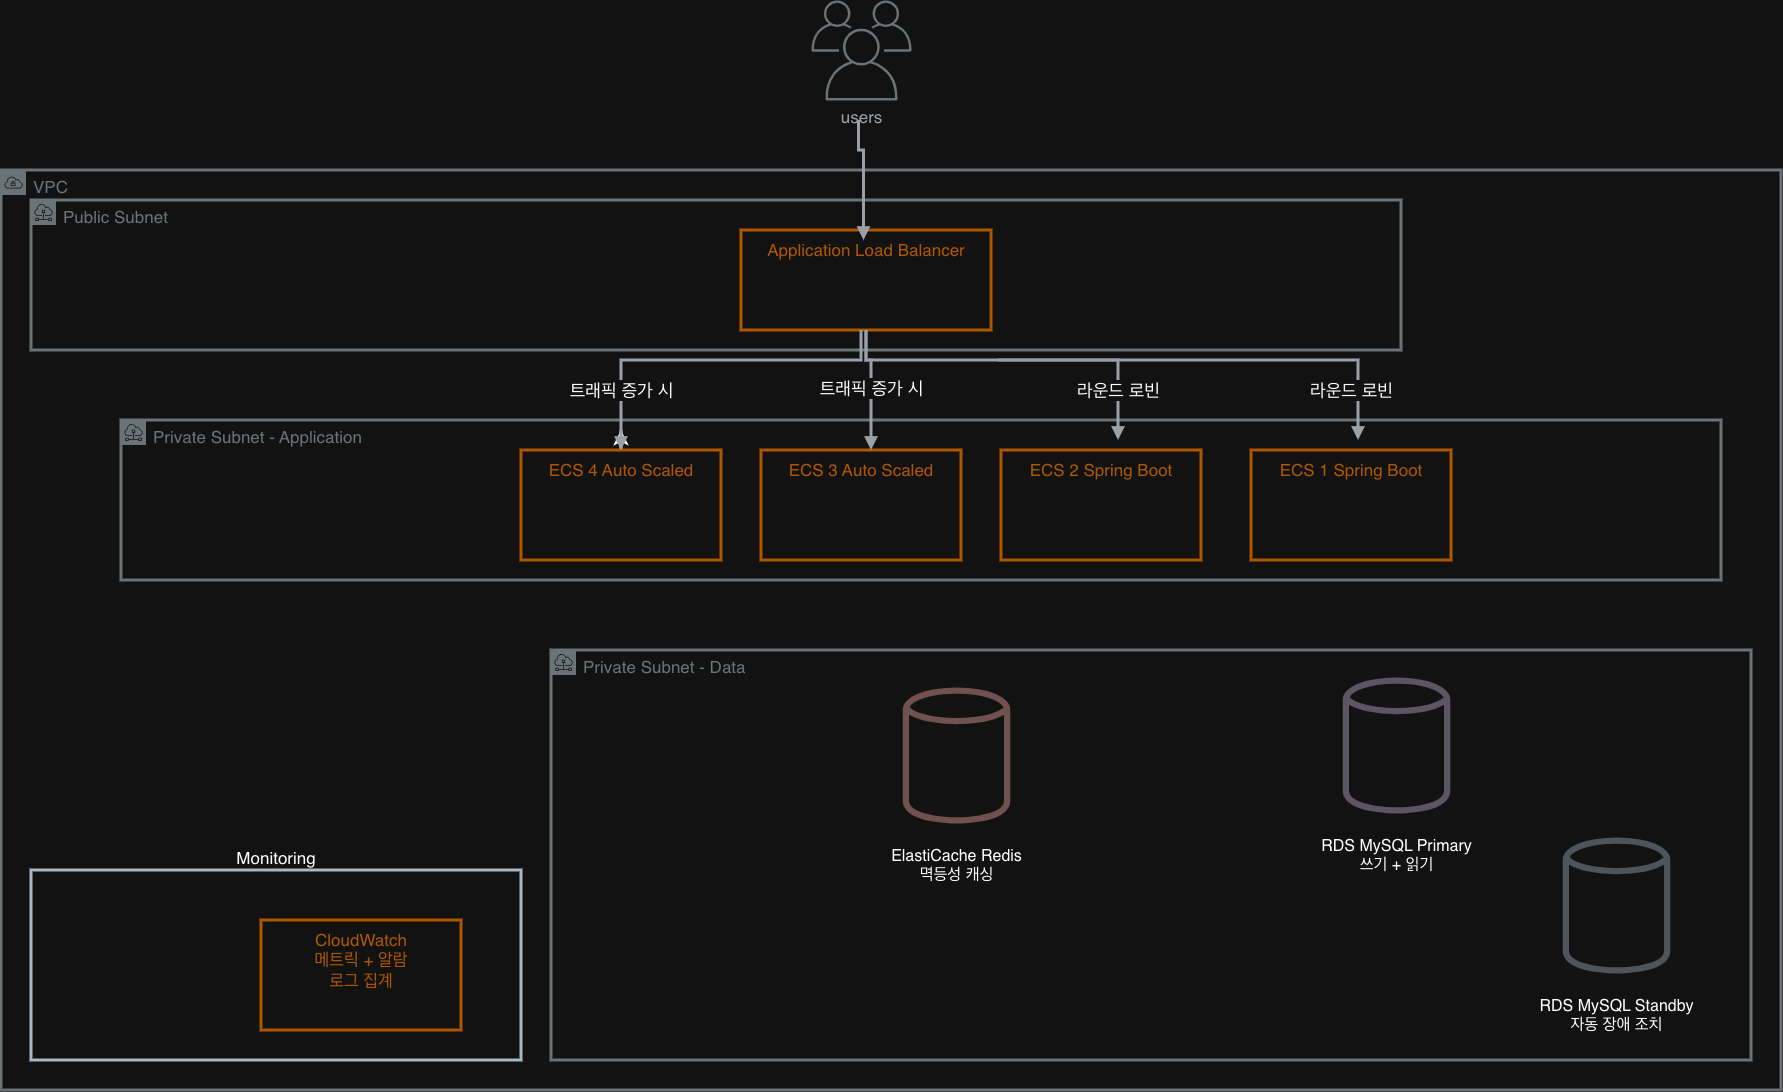

The diagram above was exported from draw.io. Its source (the exported page's mxGraphModel, read from the mxfile embedded in the PNG):
<mxGraphModel dx="2652" dy="2354" grid="1" gridSize="10" guides="1" tooltips="1" connect="1" arrows="1" fold="1" page="1" pageScale="1" pageWidth="827" pageHeight="1169" math="0" shadow="0">
  <root>
    <mxCell id="0" />
    <mxCell id="1" parent="0" />
    <mxCell id="1Q9DmyR0HrDZHwoxfp-u-2" value="users" style="sketch=0;outlineConnect=0;gradientColor=none;fontColor=#545B64;strokeColor=none;fillColor=#879196;dashed=0;verticalLabelPosition=bottom;verticalAlign=top;align=center;html=1;fontSize=17;fontStyle=0;aspect=fixed;shape=mxgraph.aws4.illustration_users;pointerEvents=1" vertex="1" parent="1">
      <mxGeometry x="280" y="-120" width="100" height="100" as="geometry" />
    </mxCell>
    <mxCell id="1Q9DmyR0HrDZHwoxfp-u-3" value="VPC" style="sketch=0;outlineConnect=0;gradientColor=none;html=1;whiteSpace=wrap;fontSize=17;fontStyle=0;shape=mxgraph.aws4.group;grIcon=mxgraph.aws4.group_vpc;strokeColor=#879196;fillColor=none;verticalAlign=top;align=left;spacingLeft=30;fontColor=#879196;dashed=0;strokeWidth=3;" vertex="1" parent="1">
      <mxGeometry x="-530" y="50" width="1780" height="920" as="geometry" />
    </mxCell>
    <mxCell id="1Q9DmyR0HrDZHwoxfp-u-4" value="Public Subnet" style="sketch=0;outlineConnect=0;gradientColor=none;html=1;whiteSpace=wrap;fontSize=17;fontStyle=0;shape=mxgraph.aws4.group;grIcon=mxgraph.aws4.group_subnet;strokeColor=#879196;fillColor=none;verticalAlign=top;align=left;spacingLeft=30;fontColor=#879196;dashed=0;strokeWidth=3;" vertex="1" parent="1">
      <mxGeometry x="-500" y="80" width="1370" height="150" as="geometry" />
    </mxCell>
    <mxCell id="1Q9DmyR0HrDZHwoxfp-u-5" value="Private Subnet - Application" style="sketch=0;outlineConnect=0;gradientColor=none;html=1;whiteSpace=wrap;fontSize=17;fontStyle=0;shape=mxgraph.aws4.group;grIcon=mxgraph.aws4.group_subnet;strokeColor=#879196;fillColor=none;verticalAlign=top;align=left;spacingLeft=30;fontColor=#879196;dashed=0;strokeWidth=3;" vertex="1" parent="1">
      <mxGeometry x="-410" y="300" width="1600" height="160" as="geometry" />
    </mxCell>
    <mxCell id="1Q9DmyR0HrDZHwoxfp-u-6" value="Private Subnet - Data" style="sketch=0;outlineConnect=0;gradientColor=none;html=1;whiteSpace=wrap;fontSize=17;fontStyle=0;shape=mxgraph.aws4.group;grIcon=mxgraph.aws4.group_subnet;strokeColor=#879196;fillColor=none;verticalAlign=top;align=left;spacingLeft=30;fontColor=#879196;dashed=0;strokeWidth=3;" vertex="1" parent="1">
      <mxGeometry x="20" y="530" width="1200" height="410" as="geometry" />
    </mxCell>
    <mxCell id="1Q9DmyR0HrDZHwoxfp-u-7" value="Monitoring" style="rounded=0;whiteSpace=wrap;html=1;fillColor=none;strokeWidth=3;fontSize=17;labelPosition=center;verticalLabelPosition=top;align=center;verticalAlign=bottom;fontColor=light-dark(#FFFFFF,#FFFFFF);strokeColor=#314354;" vertex="1" parent="1">
      <mxGeometry x="-500" y="750" width="490" height="190" as="geometry" />
    </mxCell>
    <mxCell id="1Q9DmyR0HrDZHwoxfp-u-15" value="Application Load Balancer" style="outlineConnect=0;gradientColor=none;html=1;whiteSpace=wrap;fontSize=17;fontStyle=0;strokeColor=#FF9900;fillColor=none;verticalAlign=top;align=center;fontColor=#FF9900;dashed=0;spacingTop=3;strokeWidth=3;" vertex="1" parent="1">
      <mxGeometry x="210" y="110" width="250" height="100" as="geometry" />
    </mxCell>
    <mxCell id="1Q9DmyR0HrDZHwoxfp-u-16" value="ECS 1 Spring Boot" style="outlineConnect=0;gradientColor=none;html=1;whiteSpace=wrap;fontSize=17;fontStyle=0;strokeColor=#FF9900;fillColor=none;verticalAlign=top;align=center;fontColor=#FF9900;dashed=0;spacingTop=3;strokeWidth=3;" vertex="1" parent="1">
      <mxGeometry x="720" y="330" width="200" height="110" as="geometry" />
    </mxCell>
    <mxCell id="1Q9DmyR0HrDZHwoxfp-u-17" value="ECS 2 Spring Boot" style="outlineConnect=0;gradientColor=none;html=1;whiteSpace=wrap;fontSize=17;fontStyle=0;strokeColor=#FF9900;fillColor=none;verticalAlign=top;align=center;fontColor=#FF9900;dashed=0;spacingTop=3;strokeWidth=3;" vertex="1" parent="1">
      <mxGeometry x="470" y="330" width="200" height="110" as="geometry" />
    </mxCell>
    <mxCell id="1Q9DmyR0HrDZHwoxfp-u-18" value="ECS 3 Auto Scaled" style="outlineConnect=0;gradientColor=none;html=1;whiteSpace=wrap;fontSize=17;fontStyle=0;strokeColor=#FF9900;fillColor=none;verticalAlign=top;align=center;fontColor=#FF9900;dashed=0;spacingTop=3;strokeWidth=3;" vertex="1" parent="1">
      <mxGeometry x="230" y="330" width="200" height="110" as="geometry" />
    </mxCell>
    <mxCell id="1Q9DmyR0HrDZHwoxfp-u-29" style="edgeStyle=orthogonalEdgeStyle;rounded=0;orthogonalLoop=1;jettySize=auto;html=1;strokeWidth=3;" edge="1" parent="1" source="1Q9DmyR0HrDZHwoxfp-u-19">
      <mxGeometry relative="1" as="geometry">
        <mxPoint x="90" y="310" as="targetPoint" />
      </mxGeometry>
    </mxCell>
    <mxCell id="1Q9DmyR0HrDZHwoxfp-u-19" value="ECS 4 Auto Scaled" style="outlineConnect=0;gradientColor=none;html=1;whiteSpace=wrap;fontSize=17;fontStyle=0;strokeColor=#FF9900;fillColor=none;verticalAlign=top;align=center;fontColor=#FF9900;dashed=0;spacingTop=3;strokeWidth=3;" vertex="1" parent="1">
      <mxGeometry x="-10" y="330" width="200" height="110" as="geometry" />
    </mxCell>
    <mxCell id="1Q9DmyR0HrDZHwoxfp-u-20" value="ElastiCache Redis&lt;div&gt;멱등성 캐싱&lt;/div&gt;" style="sketch=0;outlineConnect=0;fontColor=light-dark(#000000,#FFFFFF);strokeColor=#B20000;fillColor=none;dashed=0;verticalLabelPosition=bottom;verticalAlign=top;align=center;html=1;fontSize=16;fontStyle=0;aspect=fixed;shape=mxgraph.aws4.resourceIcon;resIcon=mxgraph.aws4.generic_database;strokeWidth=1;perimeterSpacing=1;opacity=40;" vertex="1" parent="1">
      <mxGeometry x="340" y="550" width="170" height="170" as="geometry" />
    </mxCell>
    <mxCell id="1Q9DmyR0HrDZHwoxfp-u-21" value="RDS MySQL Primary&lt;div&gt;쓰기 + 읽기&lt;/div&gt;" style="sketch=0;outlineConnect=0;fontColor=light-dark(#000000,#FFFFFF);strokeColor=#432D57;fillColor=none;dashed=0;verticalLabelPosition=bottom;verticalAlign=top;align=center;html=1;fontSize=16;fontStyle=0;aspect=fixed;shape=mxgraph.aws4.resourceIcon;resIcon=mxgraph.aws4.generic_database;strokeWidth=1;perimeterSpacing=1;opacity=40;" vertex="1" parent="1">
      <mxGeometry x="780" y="540" width="170" height="170" as="geometry" />
    </mxCell>
    <mxCell id="1Q9DmyR0HrDZHwoxfp-u-22" value="RDS MySQL Standby&lt;div&gt;자동 장애 조치&lt;/div&gt;" style="sketch=0;outlineConnect=0;fontColor=light-dark(#000000,#FFFFFF);strokeColor=#314354;fillColor=none;dashed=0;verticalLabelPosition=bottom;verticalAlign=top;align=center;html=1;fontSize=16;fontStyle=0;aspect=fixed;shape=mxgraph.aws4.resourceIcon;resIcon=mxgraph.aws4.generic_database;strokeWidth=1;perimeterSpacing=1;opacity=40;" vertex="1" parent="1">
      <mxGeometry x="1000" y="700" width="170" height="170" as="geometry" />
    </mxCell>
    <mxCell id="1Q9DmyR0HrDZHwoxfp-u-23" value="CloudWatch&lt;div&gt;메트릭 + 알람&lt;/div&gt;&lt;div&gt;로그 집계&lt;/div&gt;" style="outlineConnect=0;gradientColor=none;html=1;whiteSpace=wrap;fontSize=17;fontStyle=0;strokeColor=#FF9900;fillColor=none;verticalAlign=top;align=center;fontColor=#FF9900;dashed=0;spacingTop=3;strokeWidth=3;" vertex="1" parent="1">
      <mxGeometry x="-270" y="800" width="200" height="110" as="geometry" />
    </mxCell>
    <mxCell id="1Q9DmyR0HrDZHwoxfp-u-24" value="라운드 로빈" style="edgeStyle=orthogonalEdgeStyle;html=1;endArrow=block;elbow=vertical;startArrow=none;endFill=1;strokeColor=#545B64;rounded=0;fontSize=18;strokeWidth=3;curved=0;exitX=0.5;exitY=1;exitDx=0;exitDy=0;" edge="1" parent="1" source="1Q9DmyR0HrDZHwoxfp-u-15">
      <mxGeometry x="0.8339" y="-7" width="100" relative="1" as="geometry">
        <mxPoint x="337" y="240" as="sourcePoint" />
        <mxPoint x="827" y="320" as="targetPoint" />
        <Array as="points">
          <mxPoint x="335" y="240" />
          <mxPoint x="827" y="240" />
        </Array>
        <mxPoint as="offset" />
      </mxGeometry>
    </mxCell>
    <mxCell id="1Q9DmyR0HrDZHwoxfp-u-25" value="라운드 로빈" style="edgeStyle=orthogonalEdgeStyle;html=1;endArrow=block;elbow=vertical;startArrow=none;endFill=1;strokeColor=#545B64;rounded=0;exitX=1;exitY=0.75;exitDx=0;exitDy=0;fontSize=18;strokeWidth=3;curved=0;" edge="1" parent="1">
      <mxGeometry x="0.5002" width="100" relative="1" as="geometry">
        <mxPoint x="467" y="240" as="sourcePoint" />
        <mxPoint x="587" y="320" as="targetPoint" />
        <Array as="points">
          <mxPoint x="587" y="240" />
        </Array>
        <mxPoint y="-1" as="offset" />
      </mxGeometry>
    </mxCell>
    <mxCell id="1Q9DmyR0HrDZHwoxfp-u-27" value="트래픽 증가 시" style="edgeStyle=orthogonalEdgeStyle;html=1;endArrow=block;elbow=vertical;startArrow=none;endFill=1;strokeColor=#545B64;rounded=0;exitX=0.5;exitY=1;exitDx=0;exitDy=0;entryX=0.5;entryY=0;entryDx=0;entryDy=0;fontSize=18;strokeWidth=3;curved=0;" edge="1" parent="1" source="1Q9DmyR0HrDZHwoxfp-u-15">
      <mxGeometry width="100" relative="1" as="geometry">
        <mxPoint x="-20" y="185" as="sourcePoint" />
        <mxPoint x="340" y="330" as="targetPoint" />
        <Array as="points">
          <mxPoint x="335" y="240" />
          <mxPoint x="340" y="240" />
        </Array>
      </mxGeometry>
    </mxCell>
    <mxCell id="1Q9DmyR0HrDZHwoxfp-u-28" value="트래픽 증가 시" style="edgeStyle=orthogonalEdgeStyle;html=1;endArrow=block;elbow=vertical;startArrow=none;endFill=1;strokeColor=#545B64;rounded=0;fontSize=18;strokeWidth=3;curved=0;entryX=0.5;entryY=0;entryDx=0;entryDy=0;" edge="1" parent="1" target="1Q9DmyR0HrDZHwoxfp-u-19">
      <mxGeometry x="0.6667" width="100" relative="1" as="geometry">
        <mxPoint x="330" y="210" as="sourcePoint" />
        <mxPoint x="105" y="320" as="targetPoint" />
        <Array as="points">
          <mxPoint x="330" y="240" />
          <mxPoint x="90" y="240" />
        </Array>
        <mxPoint as="offset" />
      </mxGeometry>
    </mxCell>
    <mxCell id="1Q9DmyR0HrDZHwoxfp-u-30" value="" style="edgeStyle=orthogonalEdgeStyle;html=1;endArrow=block;elbow=vertical;startArrow=none;endFill=1;strokeColor=#545B64;rounded=0;exitX=0.5;exitY=1;exitDx=0;exitDy=0;entryX=0.5;entryY=0;entryDx=0;entryDy=0;fontSize=18;strokeWidth=3;curved=0;" edge="1" parent="1">
      <mxGeometry width="100" relative="1" as="geometry">
        <mxPoint x="327.5" as="sourcePoint" />
        <mxPoint x="332.5" y="120" as="targetPoint" />
        <Array as="points">
          <mxPoint x="327.5" y="30" />
          <mxPoint x="332.5" y="30" />
        </Array>
      </mxGeometry>
    </mxCell>
  </root>
</mxGraphModel>